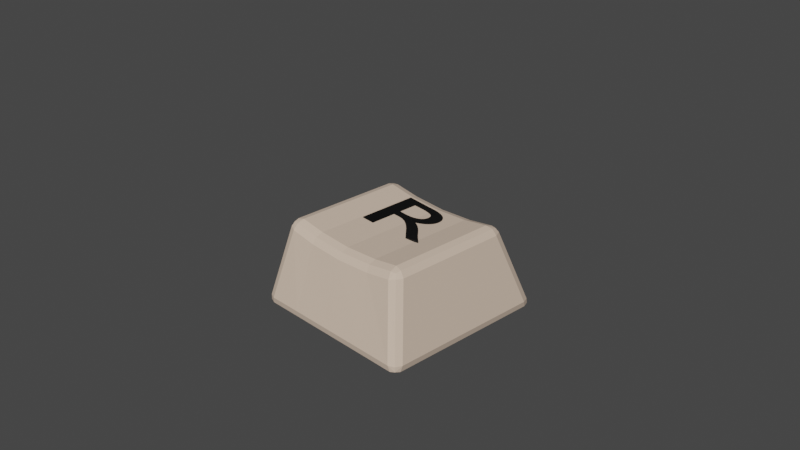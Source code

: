 # Source: rkey.blend  (saved by Blender 2.93.20; exported with 4.5.12 LTS)
import bpy
from mathutils import Matrix  # noqa: F401  (used for matrix-valued properties, if any)

bpy.ops.wm.read_factory_settings(use_empty=True)
scene = bpy.context.scene
scene.name = 'Scene'

# ---- collections
col_collection = bpy.data.collections.new('Collection'); scene.collection.children.link(col_collection)

# ---- images (referenced by path relative to the original .blend; pixels are not part of the script)
import os
ASSET_DIR = os.environ.get("B2B_ASSET_DIR", "")  # directory of the original .blend (textures are referenced by path, not embedded)
HERE = os.path.dirname(os.path.abspath(__file__))  # packed textures are extracted next to this script under _unpacked/

def load_image(name, relpath, width, height, colorspace="sRGB"):
    """Load a texture the original file referenced (path relative to the .blend, or extracted next to this script)."""
    p = next((c for c in (os.path.join(HERE, relpath), os.path.join(ASSET_DIR, relpath)) if relpath and os.path.exists(c)), "")
    if p:
        img = bpy.data.images.load(p, check_existing=True)
        img.name = name
    else:  # same state as the original file: an image datablock whose file is absent (Cycles renders it pink)
        img = bpy.data.images.new(name, width, height)
        img.source = "FILE"
        img.filepath = "//" + (relpath or name)
    img.colorspace_settings.name = colorspace
    return img
img_material_001_base_color = load_image('Material.001 Base Color', '_unpacked/Material.1927a39f.png', 1024, 1024, 'sRGB')

# ---- materials (node trees are filled in below, after node groups)
mat_material_001 = bpy.data.materials.new('Material.001')
mat_material_001.use_transparent_shadow = False
mat_material_002 = bpy.data.materials.new('Material.002')
mat_material_002.use_transparent_shadow = False

# ---- material node trees
mat_material_001.use_nodes = True; mat_material_001.node_tree.nodes.clear()
_N = mat_material_001.node_tree.nodes; _L = mat_material_001.node_tree.links
n0 = _N.new('ShaderNodeBsdfPrincipled'); n0.name = 'Principled BSDF'; n0.location = (10, 300)
n0.distribution = 'GGX'
n0.subsurface_method = 'BURLEY'
n0.inputs[0].default_value = (0.7305, 0.5647, 0.4397, 1.0)
n0.inputs[3].default_value = 1.45
n0.inputs[27].default_value = (0.0, 0.0, 0.0, 1.0)
n0.inputs[28].default_value = 1.0
n1 = _N.new('ShaderNodeOutputMaterial'); n1.name = 'Material Output'; n1.location = (300, 300)
n2 = _N.new('ShaderNodeTexImage'); n2.name = 'Image Texture'; n2.location = (-280, 280)
n2.image = img_material_001_base_color
_L.new(n0.outputs[0], n1.inputs[0])
n1.is_active_output = True
mat_material_002.use_nodes = True; mat_material_002.node_tree.nodes.clear()
_N = mat_material_002.node_tree.nodes; _L = mat_material_002.node_tree.links
n0 = _N.new('ShaderNodeBsdfPrincipled'); n0.name = 'Principled BSDF'; n0.location = (10, 300)
n0.distribution = 'GGX'
n0.subsurface_method = 'BURLEY'
n0.inputs[0].default_value = (0.0, 0.0, 0.0, 1.0)
n0.inputs[3].default_value = 1.45
n0.inputs[27].default_value = (0.0, 0.0, 0.0, 1.0)
n0.inputs[28].default_value = 1.0
n1 = _N.new('ShaderNodeOutputMaterial'); n1.name = 'Material Output'; n1.location = (300, 300)
_L.new(n0.outputs[0], n1.inputs[0])
n1.is_active_output = True

# ---- world
world_world = bpy.data.worlds.new('World'); scene.world = world_world
world_world.use_nodes = True; world_world.node_tree.nodes.clear()
_N = world_world.node_tree.nodes; _L = world_world.node_tree.links
n0 = _N.new('ShaderNodeOutputWorld'); n0.name = 'World Output'; n0.location = (300, 300)
n1 = _N.new('ShaderNodeBackground'); n1.name = 'Background'; n1.location = (10, 300)
n1.inputs[0].default_value = (0.05088, 0.05088, 0.05088, 1.0)
_L.new(n1.outputs[0], n0.inputs[0])
n0.is_active_output = True
world_world.color = (0.05088, 0.05088, 0.05088)
world_world.use_sun_shadow = False
world_world.sun_shadow_jitter_overblur = 0.0

# ---- cameras
cam_camera = bpy.data.cameras.new('Camera')
cam_camera.clip_end = 100.0
cam_camera.ortho_scale = 7.314

# ---- meshes
me_cube_001 = bpy.data.meshes.new('Cube.001')
me_cube_001.from_pydata([(-1.0, -1.0, -1.0), (-0.7844, -0.7844, 0.0003804), (-1.0, 1.0, -1.0), (-0.7844, 0.6499, 0.0003804), (1.0, -1.0, -1.0), (0.7844, -0.7844, 0.0003804), (1.0, 1.0, -1.0), (0.7844, 0.6499, 0.0003804), (0.0, 1.0, -1.0), (0.0, 0.6435, -0.07694), (0.0, -1.0, -1.0), (0.0, -0.7908, -0.07694), (0.3922, 0.6499, -0.05982), (0.5, -1.0, -1.0), (0.5, 1.0, -1.0), (0.3922, -0.7844, -0.05982), (-0.5, 1.0, -1.0), (-0.3922, -0.7844, -0.05982), (-0.3922, 0.6499, -0.05982), (-0.5, -1.0, -1.0)], [], [(0, 1, 3, 2), (14, 12, 7, 6), (6, 7, 5, 4), (19, 17, 1, 0), (14, 6, 4, 13), (18, 3, 1, 17), (12, 9, 11, 15), (16, 8, 10, 19), (13, 15, 11, 10), (16, 18, 9, 8), (4, 5, 15, 13), (7, 12, 15, 5), (8, 14, 13, 10), (8, 9, 12, 14), (2, 3, 18, 16), (2, 16, 19, 0), (9, 18, 17, 11), (10, 11, 17, 19)])
_uv = me_cube_001.uv_layers.new(name='UVMap')
_uv.uv.foreach_set('vector', [0.375, 0.0, 0.553, 0.0, 0.553, 0.25, 0.375, 0.25, 0.375, 0.4375, 0.553, 0.4375, 0.553, 0.5, 0.375, 0.5, 0.375, 0.5, 0.553, 0.5, 0.553, 0.75, 0.375, 0.75, 0.375, 0.9375, 0.553, 0.9375, 0.553, 1.0, 0.375, 1.0, 0.3125, 0.5, 0.375, 0.5, 0.375, 0.75, 0.3125, 0.75, 0.8062, 0.4883, 0.8906, 0.4844, 0.8906, 0.7656, 0.8062, 0.7617, 0.6374, 0.4961, 0.7218, 0.4922, 0.7218, 0.7578, 0.6374, 0.7539, 0.1875, 0.5, 0.25, 0.5, 0.25, 0.75, 0.1875, 0.75, 0.375, 0.8125, 0.553, 0.8125, 0.553, 0.875, 0.375, 0.875, 0.375, 0.3125, 0.553, 0.3125, 0.553, 0.375, 0.375, 0.375, 0.375, 0.75, 0.553, 0.75, 0.553, 0.8125, 0.375, 0.8125, 0.553, 0.5, 0.6374, 0.4961, 0.6374, 0.7539, 0.553, 0.75, 0.25, 0.5, 0.3125, 0.5, 0.3125, 0.75, 0.25, 0.75, 0.375, 0.375, 0.553, 0.375, 0.553, 0.4375, 0.375, 0.4375, 0.375, 0.25, 0.553, 0.25, 0.553, 0.3125, 0.375, 0.3125, 0.125, 0.5, 0.1875, 0.5, 0.1875, 0.75, 0.125, 0.75, 0.7218, 0.4922, 0.8062, 0.4883, 0.8062, 0.7617, 0.7218, 0.7578, 0.375, 0.875, 0.553, 0.875, 0.553, 0.9375, 0.375, 0.9375])
me_cube_001.materials.append(mat_material_001)
me_cube_001.use_remesh_fix_poles = True
me_cube_001.use_remesh_preserve_attributes = False
me_cube_001.update()

# ---- curves / text
txt_text = bpy.data.curves.new('Text', 'FONT')
txt_text.dimensions = '2D'
txt_text.body = 'R'
txt_text.materials.append(mat_material_002)
txt_text.extrude = 0.01
cu_nurbspath = bpy.data.curves.new('NurbsPath', 'CURVE')
cu_nurbspath.dimensions = '3D'
_sp = cu_nurbspath.splines.new('NURBS'); _sp.points.add(4)
_sp.points.foreach_set('co', [-1.332, 0.0, 0.0, 1.0, -1.0, 0.5271, 1.112e-08, 1.0, 0.0, 0.6978, 1.112e-08, 1.0, 1.0, 0.5271, 1.112e-08, 1.0, 1.332, 0.0, 0.0, 1.0])
_sp.order_u = 5
_sp.order_v = 0
_sp.use_endpoint_u = True
cu_nurbspath.use_path = True
cu_nurbspath.fill_mode = 'FULL'

# ---- objects
ob_camera = bpy.data.objects.new('Camera', cam_camera)
ob_cube = bpy.data.objects.new('Cube', me_cube_001)
ob_text = bpy.data.objects.new('Text', txt_text)
ob_empty = bpy.data.objects.new('Empty', None)
ob_nurbspath = bpy.data.objects.new('NurbsPath', cu_nurbspath)

# ---- transforms, parenting, visibility, modifiers, constraints
ob_camera.location = (7.359, -6.926, 4.958)
ob_camera.rotation_euler = (1.109, 0.0, 0.8149)
ob_camera.lock_rotations_4d = False
ob_camera.empty_display_type = 'ARROWS'
ob_camera.color = (0.0, 0.0, 0.0, 0.0)
ob_camera.display_type = 'WIRE'
ob_camera.lineart.crease_threshold = 0.0
ob_cube.location = (0.0, 0.0, 0.0)
_m = ob_cube.modifiers.new('Bevel', 'BEVEL')
_m.segments = 2
ob_text.location = (-0.3521, -0.1657, -0.0706)
ob_text.rotation_euler = (2.384e-07, 0.03892, 0.0)
_m = ob_text.modifiers.new('SimpleDeform', 'SIMPLE_DEFORM')
_m.deform_method = 'BEND'
_m.deform_axis = 'Z'
_m.origin = ob_nurbspath
_m.factor = -0.2653
_m.angle = -0.2653
ob_empty.location = (0.0, 0.0, 0.0)
ob_empty.rotation_euler = (1.571, 0.0, 0.0)
ob_empty.empty_display_type = 'CUBE'
ob_nurbspath.location = (-0.1058, -0.6729, 1.012)
ob_nurbspath.rotation_euler = (-1.571, -0.0, 0.0)

# ---- collection membership
col_collection.objects.link(ob_camera)
col_collection.objects.link(ob_cube)
col_collection.objects.link(ob_text)
col_collection.objects.link(ob_empty)
col_collection.objects.link(ob_nurbspath)

# ---- scene / render settings (as saved in the file)
scene.camera = ob_camera
scene.frame_start = 1; scene.frame_end = 250; scene.frame_set(1)
scene.render.engine = 'BLENDER_EEVEE_NEXT'
scene.cycles.use_denoising = False
scene.cycles.samples = 128
scene.cycles.sampling_pattern = 'TABULATED_SOBOL'
scene.cycles.use_adaptive_sampling = False
scene.cycles.use_light_tree = False
scene.view_settings.view_transform = 'Filmic'
bpy.context.view_layer.update()

# ---- added for rendering (the .blend has no usable light): sun
light_auto_sun = bpy.data.lights.new('AutoSun', 'SUN')
light_auto_sun.energy = 3.0
light_auto_sun.angle = 0.0523599
ob_auto_sun = bpy.data.objects.new('AutoSun', light_auto_sun)
scene.collection.objects.link(ob_auto_sun)
ob_auto_sun.rotation_euler = (0.872665, 0.174533, 0.523599)
bpy.context.view_layer.update()
